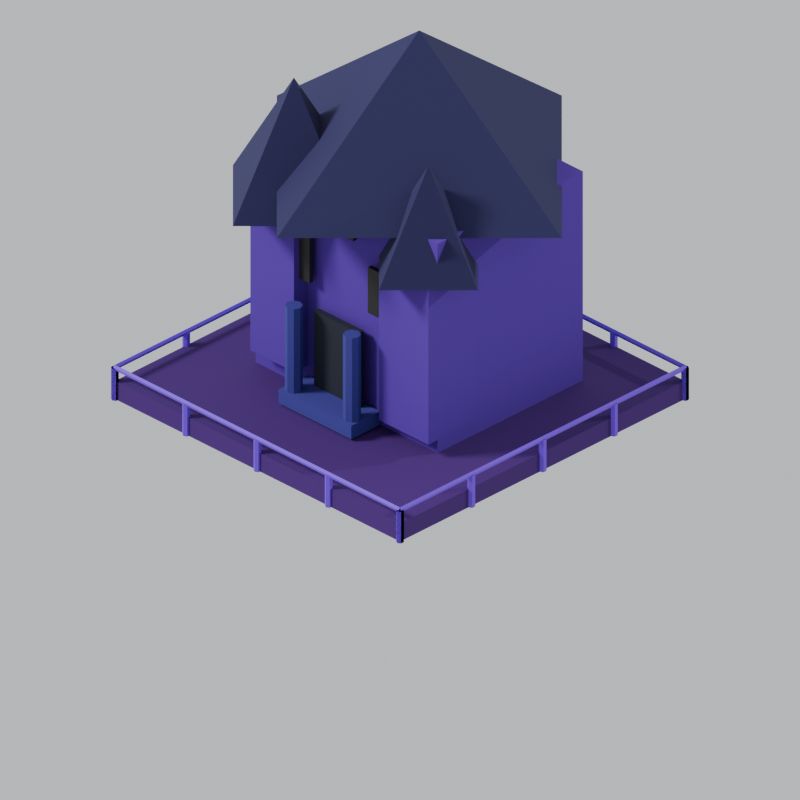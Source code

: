 # Source: haunted.blend  (saved by Blender 5.2.44; exported with 4.5.12 LTS)
import bpy
from mathutils import Matrix  # noqa: F401  (used for matrix-valued properties, if any)

bpy.ops.wm.read_factory_settings(use_empty=True)
scene = bpy.context.scene
scene.name = 'Scene'

# ---- collections
col_collection = bpy.data.collections.new('Collection'); scene.collection.children.link(col_collection)

# ---- materials (node trees are filled in below, after node groups)
mat_hh_deck = bpy.data.materials.new('hh_deck')
mat_hh_fence = bpy.data.materials.new('hh_fence')
mat_hh_wall = bpy.data.materials.new('hh_wall')
mat_hh_roof = bpy.data.materials.new('hh_roof')
mat_hh_tower = bpy.data.materials.new('hh_tower')
mat_hh_porch = bpy.data.materials.new('hh_porch')
mat_hh_door = bpy.data.materials.new('hh_door')
mat_hh_win = bpy.data.materials.new('hh_win')

# ---- material node trees
mat_hh_deck.use_nodes = True; mat_hh_deck.node_tree.nodes.clear()
_N = mat_hh_deck.node_tree.nodes; _L = mat_hh_deck.node_tree.links
n0 = _N.new('ShaderNodeBsdfPrincipled'); n0.name = 'Principled BSDF'; n0.location = (-200, 100)
n0.inputs[0].default_value = (0.04374, 0.002125, 0.1274, 1.0)
n0.inputs[2].default_value = 0.9
n0.inputs[10].default_value = 0.005
n1 = _N.new('ShaderNodeOutputMaterial'); n1.name = 'Material Output'; n1.location = (200, 100)
_L.new(n0.outputs[0], n1.inputs[0])
n1.is_active_output = True
mat_hh_fence.use_nodes = True; mat_hh_fence.node_tree.nodes.clear()
_N = mat_hh_fence.node_tree.nodes; _L = mat_hh_fence.node_tree.links
n0 = _N.new('ShaderNodeBsdfPrincipled'); n0.name = 'Principled BSDF'; n0.location = (-200, 100)
n0.inputs[0].default_value = (0.1529, 0.02122, 0.6939, 1.0)
n0.inputs[2].default_value = 0.6
n0.inputs[10].default_value = 0.005
n1 = _N.new('ShaderNodeOutputMaterial'); n1.name = 'Material Output'; n1.location = (200, 100)
_L.new(n0.outputs[0], n1.inputs[0])
n1.is_active_output = True
mat_hh_wall.use_nodes = True; mat_hh_wall.node_tree.nodes.clear()
_N = mat_hh_wall.node_tree.nodes; _L = mat_hh_wall.node_tree.links
n0 = _N.new('ShaderNodeBsdfPrincipled'); n0.name = 'Principled BSDF'; n0.location = (-200, 100)
n0.inputs[0].default_value = (0.07227, 0.01229, 0.3005, 1.0)
n0.inputs[2].default_value = 0.9
n0.inputs[10].default_value = 0.005
n1 = _N.new('ShaderNodeOutputMaterial'); n1.name = 'Material Output'; n1.location = (200, 100)
_L.new(n0.outputs[0], n1.inputs[0])
n1.is_active_output = True
mat_hh_roof.use_nodes = True; mat_hh_roof.node_tree.nodes.clear()
_N = mat_hh_roof.node_tree.nodes; _L = mat_hh_roof.node_tree.links
n0 = _N.new('ShaderNodeBsdfPrincipled'); n0.name = 'Principled BSDF'; n0.location = (-200, 100)
n0.inputs[0].default_value = (0.01298, 0.01096, 0.07036, 1.0)
n0.inputs[2].default_value = 0.9
n0.inputs[10].default_value = 0.005
n1 = _N.new('ShaderNodeOutputMaterial'); n1.name = 'Material Output'; n1.location = (200, 100)
_L.new(n0.outputs[0], n1.inputs[0])
n1.is_active_output = True
mat_hh_tower.use_nodes = True; mat_hh_tower.node_tree.nodes.clear()
_N = mat_hh_tower.node_tree.nodes; _L = mat_hh_tower.node_tree.links
n0 = _N.new('ShaderNodeBsdfPrincipled'); n0.name = 'Principled BSDF'; n0.location = (-200, 100)
n0.inputs[0].default_value = (0.07227, 0.01229, 0.3005, 1.0)
n0.inputs[2].default_value = 0.9
n0.inputs[10].default_value = 0.005
n1 = _N.new('ShaderNodeOutputMaterial'); n1.name = 'Material Output'; n1.location = (200, 100)
_L.new(n0.outputs[0], n1.inputs[0])
n1.is_active_output = True
mat_hh_porch.use_nodes = True; mat_hh_porch.node_tree.nodes.clear()
_N = mat_hh_porch.node_tree.nodes; _L = mat_hh_porch.node_tree.links
n0 = _N.new('ShaderNodeBsdfPrincipled'); n0.name = 'Principled BSDF'; n0.location = (-200, 100)
n0.inputs[0].default_value = (0.03071, 0.02732, 0.2195, 1.0)
n0.inputs[2].default_value = 0.9
n0.inputs[10].default_value = 0.005
n1 = _N.new('ShaderNodeOutputMaterial'); n1.name = 'Material Output'; n1.location = (200, 100)
_L.new(n0.outputs[0], n1.inputs[0])
n1.is_active_output = True
mat_hh_door.use_nodes = True; mat_hh_door.node_tree.nodes.clear()
_N = mat_hh_door.node_tree.nodes; _L = mat_hh_door.node_tree.links
n0 = _N.new('ShaderNodeBsdfPrincipled'); n0.name = 'Principled BSDF'; n0.location = (-200, 100)
n0.inputs[0].default_value = (0.005605, 0.009134, 0.02029, 1.0)
n0.inputs[2].default_value = 0.8
n0.inputs[10].default_value = 0.005
n1 = _N.new('ShaderNodeOutputMaterial'); n1.name = 'Material Output'; n1.location = (200, 100)
_L.new(n0.outputs[0], n1.inputs[0])
n1.is_active_output = True
mat_hh_win.use_nodes = True; mat_hh_win.node_tree.nodes.clear()
_N = mat_hh_win.node_tree.nodes; _L = mat_hh_win.node_tree.links
n0 = _N.new('ShaderNodeBsdfPrincipled'); n0.name = 'Principled BSDF'; n0.location = (-200, 100)
n0.inputs[0].default_value = (0.01161, 0.009721, 0.008568, 1.0)
n0.inputs[2].default_value = 0.6
n0.inputs[10].default_value = 0.005
n1 = _N.new('ShaderNodeOutputMaterial'); n1.name = 'Material Output'; n1.location = (200, 100)
_L.new(n0.outputs[0], n1.inputs[0])
n1.is_active_output = True

# ---- world
world_world = bpy.data.worlds.new('World'); scene.world = world_world
world_world.use_nodes = True; world_world.node_tree.nodes.clear()
_N = world_world.node_tree.nodes; _L = world_world.node_tree.links
n0 = _N.new('ShaderNodeOutputWorld'); n0.name = 'World Output'; n0.location = (200, 100)
n1 = _N.new('ShaderNodeBackground'); n1.name = 'Background'; n1.location = (-200, 100)
n1.inputs[0].default_value = (0.78, 0.8, 0.84, 1.0)
n1.inputs[1].default_value = 0.85
_L.new(n1.outputs[0], n0.inputs[0])
n0.is_active_output = True
world_world.color = (0.05088, 0.05088, 0.05088)
world_world.sun_shadow_jitter_overblur = 0.0

# ---- cameras
cam_isocam = bpy.data.cameras.new('IsoCam')
cam_isocam.type = 'ORTHO'
cam_isocam.sensor_fit = 'HORIZONTAL'
cam_isocam.clip_start = 1.0
cam_isocam.clip_end = 200.0
cam_isocam.ortho_scale = 3.889

# ---- lights
light_key = bpy.data.lights.new('Key', 'SUN')
light_key.angle = 0.2443
light_key.energy = 3.4
light_fill = bpy.data.lights.new('Fill', 'SUN')
light_fill.energy = 1.3

# ---- meshes
me_deck = bpy.data.meshes.new('Deck')
me_deck.from_pydata([(-0.98, -0.98, 0.0), (-0.98, -0.98, 0.1021), (-0.98, 0.98, 0.0), (-0.98, 0.98, 0.1021), (0.98, -0.98, 0.0), (0.98, -0.98, 0.1021), (0.98, 0.98, 0.0), (0.98, 0.98, 0.1021)], [], [(0, 1, 3, 2), (2, 3, 7, 6), (6, 7, 5, 4), (4, 5, 1, 0), (2, 6, 4, 0), (7, 3, 1, 5)])
me_deck.materials.append(mat_hh_deck)
me_deck.update()
me_fence = bpy.data.meshes.new('Fence')
me_fence.from_pydata([(-0.98, -0.9601, 0.0), (-0.98, -0.9601, 0.1786), (-0.9628, -0.9701, 0.0), (-0.9628, -0.9701, 0.1786), (-0.9628, -0.9899, 0.0), (-0.9628, -0.9899, 0.1786), (-0.98, -0.9999, 0.0), (-0.98, -0.9999, 0.1786), (-0.9972, -0.9899, 0.0), (-0.9972, -0.9899, 0.1786), (-0.9972, -0.9701, 0.0), (-0.9972, -0.9701, 0.1786), (-0.49, -0.9601, 0.0), (-0.49, -0.9601, 0.1786), (-0.4728, -0.9701, 0.0), (-0.4728, -0.9701, 0.1786), (-0.4728, -0.9899, 0.0), (-0.4728, -0.9899, 0.1786), (-0.49, -0.9999, 0.0), (-0.49, -0.9999, 0.1786), (-0.5072, -0.9899, 0.0), (-0.5072, -0.9899, 0.1786), (-0.5072, -0.9701, 0.0), (-0.5072, -0.9701, 0.1786), (0.0, -0.9601, 0.0), (0.0, -0.9601, 0.1786), (0.01722, -0.9701, 0.0), (0.01722, -0.9701, 0.1786), (0.01722, -0.9899, 0.0), (0.01722, -0.9899, 0.1786), (0.0, -0.9999, 0.0), (0.0, -0.9999, 0.1786), (-0.01722, -0.9899, 0.0), (-0.01722, -0.9899, 0.1786), (-0.01722, -0.9701, 0.0), (-0.01722, -0.9701, 0.1786), (0.49, -0.9601, 0.0), (0.49, -0.9601, 0.1786), (0.5072, -0.9701, 0.0), (0.5072, -0.9701, 0.1786), (0.5072, -0.9899, 0.0), (0.5072, -0.9899, 0.1786), (0.49, -0.9999, 0.0), (0.49, -0.9999, 0.1786), (0.4728, -0.9899, 0.0), (0.4728, -0.9899, 0.1786), (0.4728, -0.9701, 0.0), (0.4728, -0.9701, 0.1786), (0.98, -0.9601, 0.0), (0.98, -0.9601, 0.1786), (0.9972, -0.9701, 0.0), (0.9972, -0.9701, 0.1786), (0.9972, -0.9899, 0.0), (0.9972, -0.9899, 0.1786), (0.98, -0.9999, 0.0), (0.98, -0.9999, 0.1786), (0.9628, -0.9899, 0.0), (0.9628, -0.9899, 0.1786), (0.9628, -0.9701, 0.0), (0.9628, -0.9701, 0.1786), (-0.98, -0.98, 0.1919), (0.98, -0.98, 0.1919), (-0.98, -0.9674, 0.1827), (0.98, -0.9674, 0.1827), (-0.98, -0.9722, 0.1679), (0.98, -0.9722, 0.1679), (-0.98, -0.9878, 0.1679), (0.98, -0.9878, 0.1679), (-0.98, -0.9926, 0.1827), (0.98, -0.9926, 0.1827), (0.98, -0.9601, 0.0), (0.98, -0.9601, 0.1786), (0.9972, -0.9701, 0.0), (0.9972, -0.9701, 0.1786), (0.9972, -0.9899, 0.0), (0.9972, -0.9899, 0.1786), (0.98, -0.9999, 0.0), (0.98, -0.9999, 0.1786), (0.9628, -0.9899, 0.0), (0.9628, -0.9899, 0.1786), (0.9628, -0.9701, 0.0), (0.9628, -0.9701, 0.1786), (0.98, -0.4701, 0.0), (0.98, -0.4701, 0.1786), (0.9972, -0.4801, 0.0), (0.9972, -0.4801, 0.1786), (0.9972, -0.4999, 0.0), (0.9972, -0.4999, 0.1786), (0.98, -0.5099, 0.0), (0.98, -0.5099, 0.1786), (0.9628, -0.4999, 0.0), (0.9628, -0.4999, 0.1786), (0.9628, -0.4801, 0.0), (0.9628, -0.4801, 0.1786), (0.98, 0.01989, 0.0), (0.98, 0.01989, 0.1786), (0.9972, 0.009944, 0.0), (0.9972, 0.009944, 0.1786), (0.9972, -0.009944, 0.0), (0.9972, -0.009944, 0.1786), (0.98, -0.01989, 0.0), (0.98, -0.01989, 0.1786), (0.9628, -0.009944, 0.0), (0.9628, -0.009944, 0.1786), (0.9628, 0.009944, 0.0), (0.9628, 0.009944, 0.1786), (0.98, 0.5099, 0.0), (0.98, 0.5099, 0.1786), (0.9972, 0.4999, 0.0), (0.9972, 0.4999, 0.1786), (0.9972, 0.4801, 0.0), (0.9972, 0.4801, 0.1786), (0.98, 0.4701, 0.0), (0.98, 0.4701, 0.1786), (0.9628, 0.4801, 0.0), (0.9628, 0.4801, 0.1786), (0.9628, 0.4999, 0.0), (0.9628, 0.4999, 0.1786), (0.98, 0.9999, 0.0), (0.98, 0.9999, 0.1786), (0.9972, 0.9899, 0.0), (0.9972, 0.9899, 0.1786), (0.9972, 0.9701, 0.0), (0.9972, 0.9701, 0.1786), (0.98, 0.9601, 0.0), (0.98, 0.9601, 0.1786), (0.9628, 0.9701, 0.0), (0.9628, 0.9701, 0.1786), (0.9628, 0.9899, 0.0), (0.9628, 0.9899, 0.1786), (0.98, -0.98, 0.1919), (0.98, 0.98, 0.1919), (0.9674, -0.98, 0.1827), (0.9674, 0.98, 0.1827), (0.9722, -0.98, 0.1679), (0.9722, 0.98, 0.1679), (0.9878, -0.98, 0.1679), (0.9878, 0.98, 0.1679), (0.9926, -0.98, 0.1827), (0.9926, 0.98, 0.1827), (0.98, 0.9999, 0.0), (0.98, 0.9999, 0.1786), (0.9972, 0.9899, 0.0), (0.9972, 0.9899, 0.1786), (0.9972, 0.9701, 0.0), (0.9972, 0.9701, 0.1786), (0.98, 0.9601, 0.0), (0.98, 0.9601, 0.1786), (0.9628, 0.9701, 0.0), (0.9628, 0.9701, 0.1786), (0.9628, 0.9899, 0.0), (0.9628, 0.9899, 0.1786), (0.49, 0.9999, 0.0), (0.49, 0.9999, 0.1786), (0.5072, 0.9899, 0.0), (0.5072, 0.9899, 0.1786), (0.5072, 0.9701, 0.0), (0.5072, 0.9701, 0.1786), (0.49, 0.9601, 0.0), (0.49, 0.9601, 0.1786), (0.4728, 0.9701, 0.0), (0.4728, 0.9701, 0.1786), (0.4728, 0.9899, 0.0), (0.4728, 0.9899, 0.1786), (0.0, 0.9999, 0.0), (0.0, 0.9999, 0.1786), (0.01722, 0.9899, 0.0), (0.01722, 0.9899, 0.1786), (0.01722, 0.9701, 0.0), (0.01722, 0.9701, 0.1786), (0.0, 0.9601, 0.0), (0.0, 0.9601, 0.1786), (-0.01722, 0.9701, 0.0), (-0.01722, 0.9701, 0.1786), (-0.01722, 0.9899, 0.0), (-0.01722, 0.9899, 0.1786), (-0.49, 0.9999, 0.0), (-0.49, 0.9999, 0.1786), (-0.4728, 0.9899, 0.0), (-0.4728, 0.9899, 0.1786), (-0.4728, 0.9701, 0.0), (-0.4728, 0.9701, 0.1786), (-0.49, 0.9601, 0.0), (-0.49, 0.9601, 0.1786), (-0.5072, 0.9701, 0.0), (-0.5072, 0.9701, 0.1786), (-0.5072, 0.9899, 0.0), (-0.5072, 0.9899, 0.1786), (-0.98, 0.9999, 0.0), (-0.98, 0.9999, 0.1786), (-0.9628, 0.9899, 0.0), (-0.9628, 0.9899, 0.1786), (-0.9628, 0.9701, 0.0), (-0.9628, 0.9701, 0.1786), (-0.98, 0.9601, 0.0), (-0.98, 0.9601, 0.1786), (-0.9972, 0.9701, 0.0), (-0.9972, 0.9701, 0.1786), (-0.9972, 0.9899, 0.0), (-0.9972, 0.9899, 0.1786), (0.98, 0.98, 0.1919), (-0.98, 0.98, 0.1919), (0.98, 0.9674, 0.1827), (-0.98, 0.9674, 0.1827), (0.98, 0.9722, 0.1679), (-0.98, 0.9722, 0.1679), (0.98, 0.9878, 0.1679), (-0.98, 0.9878, 0.1679), (0.98, 0.9926, 0.1827), (-0.98, 0.9926, 0.1827), (-0.98, 0.9999, 0.0), (-0.98, 0.9999, 0.1786), (-0.9628, 0.9899, 0.0), (-0.9628, 0.9899, 0.1786), (-0.9628, 0.9701, 0.0), (-0.9628, 0.9701, 0.1786), (-0.98, 0.9601, 0.0), (-0.98, 0.9601, 0.1786), (-0.9972, 0.9701, 0.0), (-0.9972, 0.9701, 0.1786), (-0.9972, 0.9899, 0.0), (-0.9972, 0.9899, 0.1786), (-0.98, 0.5099, 0.0), (-0.98, 0.5099, 0.1786), (-0.9628, 0.4999, 0.0), (-0.9628, 0.4999, 0.1786), (-0.9628, 0.4801, 0.0), (-0.9628, 0.4801, 0.1786), (-0.98, 0.4701, 0.0), (-0.98, 0.4701, 0.1786), (-0.9972, 0.4801, 0.0), (-0.9972, 0.4801, 0.1786), (-0.9972, 0.4999, 0.0), (-0.9972, 0.4999, 0.1786), (-0.98, 0.01989, 0.0), (-0.98, 0.01989, 0.1786), (-0.9628, 0.009944, 0.0), (-0.9628, 0.009944, 0.1786), (-0.9628, -0.009944, 0.0), (-0.9628, -0.009944, 0.1786), (-0.98, -0.01989, 0.0), (-0.98, -0.01989, 0.1786), (-0.9972, -0.009944, 0.0), (-0.9972, -0.009944, 0.1786), (-0.9972, 0.009944, 0.0), (-0.9972, 0.009944, 0.1786), (-0.98, -0.4701, 0.0), (-0.98, -0.4701, 0.1786), (-0.9628, -0.4801, 0.0), (-0.9628, -0.4801, 0.1786), (-0.9628, -0.4999, 0.0), (-0.9628, -0.4999, 0.1786), (-0.98, -0.5099, 0.0), (-0.98, -0.5099, 0.1786), (-0.9972, -0.4999, 0.0), (-0.9972, -0.4999, 0.1786), (-0.9972, -0.4801, 0.0), (-0.9972, -0.4801, 0.1786), (-0.98, -0.9601, 0.0), (-0.98, -0.9601, 0.1786), (-0.9628, -0.9701, 0.0), (-0.9628, -0.9701, 0.1786), (-0.9628, -0.9899, 0.0), (-0.9628, -0.9899, 0.1786), (-0.98, -0.9999, 0.0), (-0.98, -0.9999, 0.1786), (-0.9972, -0.9899, 0.0), (-0.9972, -0.9899, 0.1786), (-0.9972, -0.9701, 0.0), (-0.9972, -0.9701, 0.1786), (-0.98, 0.98, 0.1919), (-0.98, -0.98, 0.1919), (-0.9674, 0.98, 0.1827), (-0.9674, -0.98, 0.1827), (-0.9722, 0.98, 0.1679), (-0.9722, -0.98, 0.1679), (-0.9878, 0.98, 0.1679), (-0.9878, -0.98, 0.1679), (-0.9926, 0.98, 0.1827), (-0.9926, -0.98, 0.1827)], [], [(0, 1, 3, 2), (2, 3, 5, 4), (4, 5, 7, 6), (6, 7, 9, 8), (3, 1, 11, 9, 7, 5), (8, 9, 11, 10), (10, 11, 1, 0), (0, 2, 4, 6, 8, 10), (12, 13, 15, 14), (14, 15, 17, 16), (16, 17, 19, 18), (18, 19, 21, 20), (15, 13, 23, 21, 19, 17), (20, 21, 23, 22), (22, 23, 13, 12), (12, 14, 16, 18, 20, 22), (24, 25, 27, 26), (26, 27, 29, 28), (28, 29, 31, 30), (30, 31, 33, 32), (27, 25, 35, 33, 31, 29), (32, 33, 35, 34), (34, 35, 25, 24), (24, 26, 28, 30, 32, 34), (36, 37, 39, 38), (38, 39, 41, 40), (40, 41, 43, 42), (42, 43, 45, 44), (39, 37, 47, 45, 43, 41), (44, 45, 47, 46), (46, 47, 37, 36), (36, 38, 40, 42, 44, 46), (48, 49, 51, 50), (50, 51, 53, 52), (52, 53, 55, 54), (54, 55, 57, 56), (51, 49, 59, 57, 55, 53), (56, 57, 59, 58), (58, 59, 49, 48), (48, 50, 52, 54, 56, 58), (60, 61, 63, 62), (62, 63, 65, 64), (64, 65, 67, 66), (63, 61, 69, 67, 65), (66, 67, 69, 68), (68, 69, 61, 60), (60, 62, 64, 66, 68), (70, 71, 73, 72), (72, 73, 75, 74), (74, 75, 77, 76), (76, 77, 79, 78), (73, 71, 81, 79, 77, 75), (78, 79, 81, 80), (80, 81, 71, 70), (70, 72, 74, 76, 78, 80), (82, 83, 85, 84), (84, 85, 87, 86), (86, 87, 89, 88), (88, 89, 91, 90), (85, 83, 93, 91, 89, 87), (90, 91, 93, 92), (92, 93, 83, 82), (82, 84, 86, 88, 90, 92), (94, 95, 97, 96), (96, 97, 99, 98), (98, 99, 101, 100), (100, 101, 103, 102), (97, 95, 105, 103, 101, 99), (102, 103, 105, 104), (104, 105, 95, 94), (94, 96, 98, 100, 102, 104), (106, 107, 109, 108), (108, 109, 111, 110), (110, 111, 113, 112), (112, 113, 115, 114), (109, 107, 117, 115, 113, 111), (114, 115, 117, 116), (116, 117, 107, 106), (106, 108, 110, 112, 114, 116), (118, 119, 121, 120), (120, 121, 123, 122), (122, 123, 125, 124), (124, 125, 127, 126), (121, 119, 129, 127, 125, 123), (126, 127, 129, 128), (128, 129, 119, 118), (118, 120, 122, 124, 126, 128), (130, 131, 133, 132), (132, 133, 135, 134), (134, 135, 137, 136), (133, 131, 139, 137, 135), (136, 137, 139, 138), (138, 139, 131, 130), (130, 132, 134, 136, 138), (140, 141, 143, 142), (142, 143, 145, 144), (144, 145, 147, 146), (146, 147, 149, 148), (143, 141, 151, 149, 147, 145), (148, 149, 151, 150), (150, 151, 141, 140), (140, 142, 144, 146, 148, 150), (152, 153, 155, 154), (154, 155, 157, 156), (156, 157, 159, 158), (158, 159, 161, 160), (155, 153, 163, 161, 159, 157), (160, 161, 163, 162), (162, 163, 153, 152), (152, 154, 156, 158, 160, 162), (164, 165, 167, 166), (166, 167, 169, 168), (168, 169, 171, 170), (170, 171, 173, 172), (167, 165, 175, 173, 171, 169), (172, 173, 175, 174), (174, 175, 165, 164), (164, 166, 168, 170, 172, 174), (176, 177, 179, 178), (178, 179, 181, 180), (180, 181, 183, 182), (182, 183, 185, 184), (179, 177, 187, 185, 183, 181), (184, 185, 187, 186), (186, 187, 177, 176), (176, 178, 180, 182, 184, 186), (188, 189, 191, 190), (190, 191, 193, 192), (192, 193, 195, 194), (194, 195, 197, 196), (191, 189, 199, 197, 195, 193), (196, 197, 199, 198), (198, 199, 189, 188), (188, 190, 192, 194, 196, 198), (200, 201, 203, 202), (202, 203, 205, 204), (204, 205, 207, 206), (203, 201, 209, 207, 205), (206, 207, 209, 208), (208, 209, 201, 200), (200, 202, 204, 206, 208), (210, 211, 213, 212), (212, 213, 215, 214), (214, 215, 217, 216), (216, 217, 219, 218), (213, 211, 221, 219, 217, 215), (218, 219, 221, 220), (220, 221, 211, 210), (210, 212, 214, 216, 218, 220), (222, 223, 225, 224), (224, 225, 227, 226), (226, 227, 229, 228), (228, 229, 231, 230), (225, 223, 233, 231, 229, 227), (230, 231, 233, 232), (232, 233, 223, 222), (222, 224, 226, 228, 230, 232), (234, 235, 237, 236), (236, 237, 239, 238), (238, 239, 241, 240), (240, 241, 243, 242), (237, 235, 245, 243, 241, 239), (242, 243, 245, 244), (244, 245, 235, 234), (234, 236, 238, 240, 242, 244), (246, 247, 249, 248), (248, 249, 251, 250), (250, 251, 253, 252), (252, 253, 255, 254), (249, 247, 257, 255, 253, 251), (254, 255, 257, 256), (256, 257, 247, 246), (246, 248, 250, 252, 254, 256), (258, 259, 261, 260), (260, 261, 263, 262), (262, 263, 265, 264), (264, 265, 267, 266), (261, 259, 269, 267, 265, 263), (266, 267, 269, 268), (268, 269, 259, 258), (258, 260, 262, 264, 266, 268), (270, 271, 273, 272), (272, 273, 275, 274), (274, 275, 277, 276), (273, 271, 279, 277, 275), (276, 277, 279, 278), (278, 279, 271, 270), (270, 272, 274, 276, 278)])
me_fence.materials.append(mat_hh_fence)
me_fence.update()
me_house = bpy.data.meshes.new('House')
me_house.from_pydata([(-0.625, -0.3674, 0.1021), (-0.625, -0.3674, 1.276), (-0.625, 0.6326, 0.1021), (-0.625, 0.6326, 1.276), (0.625, -0.3674, 0.1021), (0.625, -0.3674, 1.276), (0.625, 0.6326, 0.1021), (0.625, 0.6326, 1.276)], [], [(0, 1, 3, 2), (2, 3, 7, 6), (6, 7, 5, 4), (4, 5, 1, 0), (2, 6, 4, 0), (7, 3, 1, 5)])
me_house.materials.append(mat_hh_wall)
me_house.update()
me_roof = bpy.data.meshes.new('Roof')
me_roof.from_pydata([(0.0, 1.113, 1.25), (0.98, 0.1326, 1.25), (0.0, -0.8474, 1.25), (-0.98, 0.1326, 1.25), (0.0, 0.1326, 2.016), (-0.42, 0.1106, 1.097), (0.0, -0.3094, 1.097), (-0.42, -0.7294, 1.097), (-0.84, -0.3094, 1.097), (-0.42, -0.3094, 1.761), (0.46, 0.07483, 1.046), (0.8, -0.2652, 1.046), (0.46, -0.6052, 1.046), (0.12, -0.2652, 1.046), (0.46, -0.2652, 1.607)], [], [(0, 4, 1), (1, 4, 2), (0, 1, 2, 3), (2, 4, 3), (3, 4, 0), (5, 9, 6), (6, 9, 7), (5, 6, 7, 8), (7, 9, 8), (8, 9, 5), (10, 14, 11), (11, 14, 12), (10, 11, 12, 13), (12, 14, 13), (13, 14, 10)])
me_roof.materials.append(mat_hh_roof)
me_roof.update()
me_towers = bpy.data.meshes.new('Towers')
me_towers.from_pydata([(0.29, -0.4352, 0.1786), (0.29, -0.4352, 1.046), (0.29, -0.09517, 0.1786), (0.29, -0.09517, 1.046), (0.63, -0.4352, 0.1786), (0.63, -0.4352, 1.046), (0.63, -0.09517, 0.1786), (0.63, -0.09517, 1.046), (-0.57, -0.4594, 0.2296), (-0.57, -0.4594, 0.9951), (-0.57, -0.1594, 0.2296), (-0.57, -0.1594, 0.9951), (-0.27, -0.4594, 0.2296), (-0.27, -0.4594, 0.9951), (-0.27, -0.1594, 0.2296), (-0.27, -0.1594, 0.9951)], [], [(0, 1, 3, 2), (2, 3, 7, 6), (6, 7, 5, 4), (4, 5, 1, 0), (2, 6, 4, 0), (7, 3, 1, 5), (8, 9, 11, 10), (10, 11, 15, 14), (14, 15, 13, 12), (12, 13, 9, 8), (10, 14, 12, 8), (15, 11, 9, 13)])
me_towers.materials.append(mat_hh_tower)
me_towers.update()
me_porch = bpy.data.meshes.new('Porch')
me_porch.from_pydata([(-0.25, -0.5856, 0.1148), (-0.25, -0.5856, 0.1914), (-0.25, -0.3867, 0.1148), (-0.25, -0.3867, 0.1914), (0.25, -0.5856, 0.1148), (0.25, -0.5856, 0.1914), (0.25, -0.3867, 0.1148), (0.25, -0.3867, 0.1914), (-0.2, -0.4861, 0.1531), (-0.2, -0.4861, 0.6634), (-0.1687, -0.4991, 0.1531), (-0.1687, -0.4991, 0.6634), (-0.1558, -0.5303, 0.1531), (-0.1558, -0.5303, 0.6634), (-0.1687, -0.5616, 0.1531), (-0.1687, -0.5616, 0.6634), (-0.2, -0.5745, 0.1531), (-0.2, -0.5745, 0.6634), (-0.2313, -0.5616, 0.1531), (-0.2313, -0.5616, 0.6634), (-0.2442, -0.5303, 0.1531), (-0.2442, -0.5303, 0.6634), (-0.2313, -0.4991, 0.1531), (-0.2313, -0.4991, 0.6634), (0.2, -0.4861, 0.1531), (0.2, -0.4861, 0.6634), (0.2313, -0.4991, 0.1531), (0.2313, -0.4991, 0.6634), (0.2442, -0.5303, 0.1531), (0.2442, -0.5303, 0.6634), (0.2313, -0.5616, 0.1531), (0.2313, -0.5616, 0.6634), (0.2, -0.5745, 0.1531), (0.2, -0.5745, 0.6634), (0.1687, -0.5616, 0.1531), (0.1687, -0.5616, 0.6634), (0.1558, -0.5303, 0.1531), (0.1558, -0.5303, 0.6634), (0.1687, -0.4991, 0.1531), (0.1687, -0.4991, 0.6634)], [], [(0, 1, 3, 2), (2, 3, 7, 6), (6, 7, 5, 4), (4, 5, 1, 0), (2, 6, 4, 0), (7, 3, 1, 5), (8, 9, 11, 10), (10, 11, 13, 12), (12, 13, 15, 14), (14, 15, 17, 16), (16, 17, 19, 18), (18, 19, 21, 20), (11, 9, 23, 21, 19, 17, 15, 13), (20, 21, 23, 22), (22, 23, 9, 8), (8, 10, 12, 14, 16, 18, 20, 22), (24, 25, 27, 26), (26, 27, 29, 28), (28, 29, 31, 30), (30, 31, 33, 32), (32, 33, 35, 34), (34, 35, 37, 36), (27, 25, 39, 37, 35, 33, 31, 29), (36, 37, 39, 38), (38, 39, 25, 24), (24, 26, 28, 30, 32, 34, 36, 38)])
me_porch.materials.append(mat_hh_porch)
me_porch.update()
me_door = bpy.data.meshes.new('Door')
me_door.from_pydata([(-0.1547, -0.4364, 0.1021), (-0.1547, -0.4364, 0.6124), (-0.1547, -0.4033, 0.1021), (-0.1547, -0.4033, 0.6124), (0.1547, -0.4364, 0.1021), (0.1547, -0.4364, 0.6124), (0.1547, -0.4033, 0.1021), (0.1547, -0.4033, 0.6124)], [], [(0, 1, 3, 2), (2, 3, 7, 6), (6, 7, 5, 4), (4, 5, 1, 0), (2, 6, 4, 0), (7, 3, 1, 5)])
me_door.materials.append(mat_hh_door)
me_door.update()
me_windows = bpy.data.meshes.new('Windows')
me_windows.from_pydata([(-0.3994, -0.4221, 0.74), (-0.3994, -0.4221, 0.9951), (-0.3994, -0.3955, 0.74), (-0.3994, -0.3955, 0.9951), (-0.2006, -0.4221, 0.74), (-0.2006, -0.4221, 0.9951), (-0.2006, -0.3955, 0.74), (-0.2006, -0.3955, 0.9951), (0.2006, -0.4221, 0.74), (0.2006, -0.4221, 0.9951), (0.2006, -0.3955, 0.74), (0.2006, -0.3955, 0.9951), (0.3994, -0.4221, 0.74), (0.3994, -0.4221, 0.9951), (0.3994, -0.3955, 0.74), (0.3994, -0.3955, 0.9951), (-0.09944, -0.4221, 1.097), (-0.09944, -0.4221, 1.352), (-0.09944, -0.3955, 1.097), (-0.09944, -0.3955, 1.352), (0.09944, -0.4221, 1.097), (0.09944, -0.4221, 1.352), (0.09944, -0.3955, 1.097), (0.09944, -0.3955, 1.352), (0.3606, -0.4221, 0.6379), (0.3606, -0.4221, 0.893), (0.3606, -0.3955, 0.6379), (0.3606, -0.3955, 0.893), (0.5594, -0.4221, 0.6379), (0.5594, -0.4221, 0.893), (0.5594, -0.3955, 0.6379), (0.5594, -0.3955, 0.893)], [], [(0, 1, 3, 2), (2, 3, 7, 6), (6, 7, 5, 4), (4, 5, 1, 0), (2, 6, 4, 0), (7, 3, 1, 5), (8, 9, 11, 10), (10, 11, 15, 14), (14, 15, 13, 12), (12, 13, 9, 8), (10, 14, 12, 8), (15, 11, 9, 13), (16, 17, 19, 18), (18, 19, 23, 22), (22, 23, 21, 20), (20, 21, 17, 16), (18, 22, 20, 16), (23, 19, 17, 21), (24, 25, 27, 26), (26, 27, 31, 30), (30, 31, 29, 28), (28, 29, 25, 24), (26, 30, 28, 24), (31, 27, 25, 29)])
me_windows.materials.append(mat_hh_win)
me_windows.update()

# ---- objects
ob_isocam = bpy.data.objects.new('IsoCam', cam_isocam)
ob_key = bpy.data.objects.new('Key', light_key)
ob_fill = bpy.data.objects.new('Fill', light_fill)
ob_deck = bpy.data.objects.new('Deck', me_deck)
ob_fence = bpy.data.objects.new('Fence', me_fence)
ob_house = bpy.data.objects.new('House', me_house)
ob_roof = bpy.data.objects.new('Roof', me_roof)
ob_towers = bpy.data.objects.new('Towers', me_towers)
ob_porch = bpy.data.objects.new('Porch', me_porch)
ob_door = bpy.data.objects.new('Door', me_door)
ob_windows = bpy.data.objects.new('Windows', me_windows)

# ---- transforms, parenting, visibility, modifiers, constraints
ob_isocam.location = (24.49, -24.49, 20.0)
ob_isocam.rotation_euler = (1.047, 0.0, 0.7854)
ob_key.location = (0.0, 0.0, 0.0)
ob_key.rotation_euler = (0.9076, 0.0, -0.6981)
ob_fill.location = (0.0, 0.0, 0.0)
ob_fill.rotation_euler = (1.187, 0.0, 2.618)
ob_deck.location = (0.0, 0.0, 0.0)
ob_fence.location = (0.0, 0.0, 0.0)
ob_house.location = (0.0, 0.0, 0.0)
ob_roof.location = (0.0, 0.0, 0.0)
ob_towers.location = (0.0, 0.0, 0.0)
ob_porch.location = (0.0, 0.0, 0.0)
ob_door.location = (0.0, 0.0, 0.0)
ob_windows.location = (0.0, 0.0, 0.0)

# ---- collection membership
scene.collection.objects.link(ob_isocam)
scene.collection.objects.link(ob_key)
scene.collection.objects.link(ob_fill)
scene.collection.objects.link(ob_deck)
scene.collection.objects.link(ob_fence)
scene.collection.objects.link(ob_house)
scene.collection.objects.link(ob_roof)
scene.collection.objects.link(ob_towers)
scene.collection.objects.link(ob_porch)
scene.collection.objects.link(ob_door)
scene.collection.objects.link(ob_windows)

# ---- scene / render settings (as saved in the file)
scene.camera = ob_isocam
scene.frame_start = 1; scene.frame_end = 250; scene.frame_set(1)
scene.render.engine = 'BLENDER_EEVEE_NEXT'
scene.render.resolution_x = 704
scene.render.resolution_y = 704
scene.render.film_transparent = True
scene.render.bake_bias = 0.0
scene.render.bake_samples = 0
scene.render.compositor_device = 'GPU'
scene.eevee.use_volume_custom_range = False
scene.eevee.fast_gi_thickness_near = 0.1
scene.eevee.fast_gi_thickness_far = 0.0
scene.eevee.ray_tracing_options.screen_trace_thickness = 0.1
bpy.context.view_layer.update()
